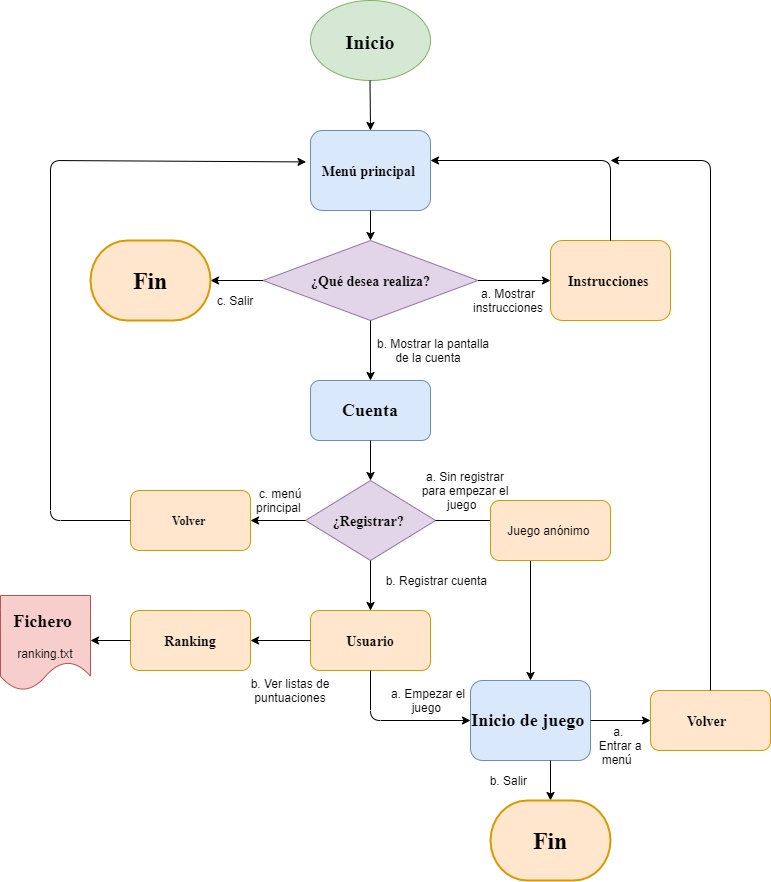

The diagram above was exported from draw.io. Its source (the exported page's mxGraphModel, read from the mxfile embedded in the PNG):
<mxGraphModel dx="1278" dy="548" grid="1" gridSize="10" guides="1" tooltips="1" connect="1" arrows="1" fold="1" page="1" pageScale="1" pageWidth="827" pageHeight="1169" math="0" shadow="0">
  <root>
    <mxCell id="0" />
    <mxCell id="1" parent="0" />
    <mxCell id="jtuFic08YQFWGf_iOHOS-1" value="&lt;h1 style=&quot;text-align: justify&quot;&gt;&lt;font face=&quot;Times New Roman&quot; style=&quot;font-size: 20px&quot;&gt;Inicio&lt;/font&gt;&lt;/h1&gt;" style="ellipse;whiteSpace=wrap;html=1;fillColor=#d5e8d4;strokeColor=#82b366;" parent="1" vertex="1">
      <mxGeometry x="340" y="120" width="120" height="80" as="geometry" />
    </mxCell>
    <mxCell id="jtuFic08YQFWGf_iOHOS-2" value="" style="endArrow=classic;html=1;" parent="1" edge="1">
      <mxGeometry width="50" height="50" relative="1" as="geometry">
        <mxPoint x="399.5" y="200" as="sourcePoint" />
        <mxPoint x="400" y="250" as="targetPoint" />
        <Array as="points">
          <mxPoint x="399.5" y="200" />
        </Array>
      </mxGeometry>
    </mxCell>
    <mxCell id="jtuFic08YQFWGf_iOHOS-4" value="&lt;h3&gt;&lt;font face=&quot;Times New Roman&quot;&gt;Menú principal&amp;nbsp;&lt;/font&gt;&lt;/h3&gt;" style="shape=ext;rounded=1;html=1;whiteSpace=wrap;fillColor=#dae8fc;strokeColor=#6c8ebf;" parent="1" vertex="1">
      <mxGeometry x="340" y="250" width="120" height="80" as="geometry" />
    </mxCell>
    <mxCell id="jtuFic08YQFWGf_iOHOS-6" value="&lt;h3&gt;&lt;font face=&quot;Times New Roman&quot;&gt;¿Qué desea realiza?&lt;/font&gt;&lt;/h3&gt;" style="rhombus;whiteSpace=wrap;html=1;fillColor=#e1d5e7;strokeColor=#9673a6;" parent="1" vertex="1">
      <mxGeometry x="292.5" y="360" width="215" height="80" as="geometry" />
    </mxCell>
    <mxCell id="jtuFic08YQFWGf_iOHOS-11" value="" style="endArrow=classic;html=1;exitX=0.5;exitY=1;exitDx=0;exitDy=0;" parent="1" source="jtuFic08YQFWGf_iOHOS-4" edge="1">
      <mxGeometry width="50" height="50" relative="1" as="geometry">
        <mxPoint x="390" y="440" as="sourcePoint" />
        <mxPoint x="400" y="360" as="targetPoint" />
      </mxGeometry>
    </mxCell>
    <mxCell id="jtuFic08YQFWGf_iOHOS-12" style="edgeStyle=orthogonalEdgeStyle;rounded=0;orthogonalLoop=1;jettySize=auto;html=1;exitX=0.5;exitY=1;exitDx=0;exitDy=0;" parent="1" source="jtuFic08YQFWGf_iOHOS-6" target="jtuFic08YQFWGf_iOHOS-6" edge="1">
      <mxGeometry relative="1" as="geometry" />
    </mxCell>
    <mxCell id="jtuFic08YQFWGf_iOHOS-13" value="" style="endArrow=classic;html=1;exitX=0.5;exitY=1;exitDx=0;exitDy=0;entryX=0.5;entryY=0;entryDx=0;entryDy=0;" parent="1" source="jtuFic08YQFWGf_iOHOS-6" target="jtuFic08YQFWGf_iOHOS-23" edge="1">
      <mxGeometry width="50" height="50" relative="1" as="geometry">
        <mxPoint x="320" y="440" as="sourcePoint" />
        <mxPoint x="320" y="480" as="targetPoint" />
      </mxGeometry>
    </mxCell>
    <mxCell id="jtuFic08YQFWGf_iOHOS-15" value="" style="endArrow=classic;html=1;exitX=0;exitY=0.5;exitDx=0;exitDy=0;" parent="1" source="jtuFic08YQFWGf_iOHOS-6" edge="1">
      <mxGeometry width="50" height="50" relative="1" as="geometry">
        <mxPoint x="390" y="530" as="sourcePoint" />
        <mxPoint x="240" y="400" as="targetPoint" />
      </mxGeometry>
    </mxCell>
    <mxCell id="jtuFic08YQFWGf_iOHOS-16" value="&lt;h3&gt;&lt;font face=&quot;Times New Roman&quot;&gt;Instrucciones&amp;nbsp;&lt;/font&gt;&lt;/h3&gt;" style="shape=ext;rounded=1;html=1;whiteSpace=wrap;fillColor=#ffe6cc;strokeColor=#d79b00;" parent="1" vertex="1">
      <mxGeometry x="580" y="360" width="120" height="80" as="geometry" />
    </mxCell>
    <mxCell id="jtuFic08YQFWGf_iOHOS-17" value="" style="endArrow=classic;html=1;exitX=0.5;exitY=0;exitDx=0;exitDy=0;" parent="1" source="jtuFic08YQFWGf_iOHOS-16" edge="1">
      <mxGeometry width="50" height="50" relative="1" as="geometry">
        <mxPoint x="640" y="357" as="sourcePoint" />
        <mxPoint x="460" y="280" as="targetPoint" />
        <Array as="points">
          <mxPoint x="640" y="280" />
        </Array>
      </mxGeometry>
    </mxCell>
    <mxCell id="jtuFic08YQFWGf_iOHOS-18" value="" style="endArrow=classic;html=1;exitX=1;exitY=0.5;exitDx=0;exitDy=0;entryX=0;entryY=0.5;entryDx=0;entryDy=0;" parent="1" source="jtuFic08YQFWGf_iOHOS-6" target="jtuFic08YQFWGf_iOHOS-16" edge="1">
      <mxGeometry width="50" height="50" relative="1" as="geometry">
        <mxPoint x="390" y="510" as="sourcePoint" />
        <mxPoint x="560" y="400" as="targetPoint" />
      </mxGeometry>
    </mxCell>
    <mxCell id="jtuFic08YQFWGf_iOHOS-20" value="&lt;h2&gt;&lt;font face=&quot;Times New Roman&quot; style=&quot;font-size: 24px&quot;&gt;Fin&lt;/font&gt;&lt;/h2&gt;" style="strokeWidth=2;html=1;shape=mxgraph.flowchart.terminator;whiteSpace=wrap;fillColor=#ffe6cc;strokeColor=#d79b00;" parent="1" vertex="1">
      <mxGeometry x="120" y="360" width="120" height="80" as="geometry" />
    </mxCell>
    <mxCell id="jtuFic08YQFWGf_iOHOS-23" value="&lt;h2&gt;&lt;font face=&quot;Times New Roman&quot;&gt;Cuenta&lt;/font&gt;&lt;/h2&gt;" style="rounded=1;whiteSpace=wrap;html=1;fillColor=#dae8fc;strokeColor=#6c8ebf;" parent="1" vertex="1">
      <mxGeometry x="340" y="500" width="120" height="60" as="geometry" />
    </mxCell>
    <mxCell id="jtuFic08YQFWGf_iOHOS-25" value="&lt;h2&gt;&lt;font face=&quot;Times New Roman&quot;&gt;Inicio de juego&amp;nbsp;&lt;/font&gt;&lt;/h2&gt;" style="rounded=1;whiteSpace=wrap;html=1;fillColor=#dae8fc;strokeColor=#6c8ebf;" parent="1" vertex="1">
      <mxGeometry x="500" y="800" width="120" height="80" as="geometry" />
    </mxCell>
    <mxCell id="jtuFic08YQFWGf_iOHOS-28" value="&lt;h3&gt;&lt;font face=&quot;Times New Roman&quot;&gt;¿Registrar?&amp;nbsp;&lt;/font&gt;&lt;/h3&gt;" style="rhombus;whiteSpace=wrap;html=1;fillColor=#e1d5e7;strokeColor=#9673a6;" parent="1" vertex="1">
      <mxGeometry x="335" y="600" width="130" height="80" as="geometry" />
    </mxCell>
    <mxCell id="jtuFic08YQFWGf_iOHOS-31" value="" style="endArrow=classic;html=1;exitX=0.5;exitY=1;exitDx=0;exitDy=0;entryX=0.5;entryY=0;entryDx=0;entryDy=0;" parent="1" source="jtuFic08YQFWGf_iOHOS-23" target="jtuFic08YQFWGf_iOHOS-28" edge="1">
      <mxGeometry width="50" height="50" relative="1" as="geometry">
        <mxPoint x="400" y="600" as="sourcePoint" />
        <mxPoint x="510" y="570" as="targetPoint" />
      </mxGeometry>
    </mxCell>
    <mxCell id="jtuFic08YQFWGf_iOHOS-33" value="&lt;h4&gt;&lt;font face=&quot;Times New Roman&quot;&gt;Volver&amp;nbsp;&lt;/font&gt;&lt;/h4&gt;" style="rounded=1;whiteSpace=wrap;html=1;fillColor=#ffe6cc;strokeColor=#d79b00;" parent="1" vertex="1">
      <mxGeometry x="160" y="610" width="120" height="60" as="geometry" />
    </mxCell>
    <mxCell id="jtuFic08YQFWGf_iOHOS-34" value="" style="endArrow=classic;html=1;exitX=0;exitY=0.5;exitDx=0;exitDy=0;entryX=1;entryY=0.5;entryDx=0;entryDy=0;" parent="1" source="jtuFic08YQFWGf_iOHOS-28" target="jtuFic08YQFWGf_iOHOS-33" edge="1">
      <mxGeometry width="50" height="50" relative="1" as="geometry">
        <mxPoint x="390" y="610" as="sourcePoint" />
        <mxPoint x="440" y="560" as="targetPoint" />
      </mxGeometry>
    </mxCell>
    <mxCell id="jtuFic08YQFWGf_iOHOS-36" value="" style="endArrow=classic;html=1;exitX=0;exitY=0.5;exitDx=0;exitDy=0;entryX=-0.037;entryY=0.393;entryDx=0;entryDy=0;entryPerimeter=0;" parent="1" source="jtuFic08YQFWGf_iOHOS-33" target="jtuFic08YQFWGf_iOHOS-4" edge="1">
      <mxGeometry width="50" height="50" relative="1" as="geometry">
        <mxPoint x="390" y="460" as="sourcePoint" />
        <mxPoint x="170" y="280" as="targetPoint" />
        <Array as="points">
          <mxPoint x="80" y="640" />
          <mxPoint x="80" y="280" />
        </Array>
      </mxGeometry>
    </mxCell>
    <mxCell id="jtuFic08YQFWGf_iOHOS-37" value="" style="endArrow=classic;html=1;exitX=0.5;exitY=1;exitDx=0;exitDy=0;" parent="1" source="jtuFic08YQFWGf_iOHOS-28" edge="1">
      <mxGeometry width="50" height="50" relative="1" as="geometry">
        <mxPoint x="390" y="860" as="sourcePoint" />
        <mxPoint x="400" y="730" as="targetPoint" />
      </mxGeometry>
    </mxCell>
    <mxCell id="jtuFic08YQFWGf_iOHOS-38" value="&lt;h3&gt;&lt;font face=&quot;Times New Roman&quot;&gt;Usuario&lt;/font&gt;&lt;/h3&gt;" style="rounded=1;whiteSpace=wrap;html=1;fillColor=#ffe6cc;strokeColor=#d79b00;" parent="1" vertex="1">
      <mxGeometry x="340" y="730" width="120" height="60" as="geometry" />
    </mxCell>
    <mxCell id="jtuFic08YQFWGf_iOHOS-39" value="" style="endArrow=classic;html=1;exitX=0.5;exitY=1;exitDx=0;exitDy=0;entryX=0;entryY=0.5;entryDx=0;entryDy=0;" parent="1" source="jtuFic08YQFWGf_iOHOS-38" target="jtuFic08YQFWGf_iOHOS-25" edge="1">
      <mxGeometry width="50" height="50" relative="1" as="geometry">
        <mxPoint x="390" y="840" as="sourcePoint" />
        <mxPoint x="440" y="790" as="targetPoint" />
        <Array as="points">
          <mxPoint x="400" y="840" />
        </Array>
      </mxGeometry>
    </mxCell>
    <mxCell id="jtuFic08YQFWGf_iOHOS-44" value="" style="endArrow=classic;html=1;" parent="1" edge="1">
      <mxGeometry width="50" height="50" relative="1" as="geometry">
        <mxPoint x="580" y="880" as="sourcePoint" />
        <mxPoint x="580" y="920" as="targetPoint" />
      </mxGeometry>
    </mxCell>
    <mxCell id="jtuFic08YQFWGf_iOHOS-45" value="&lt;h2&gt;&lt;font face=&quot;Times New Roman&quot; style=&quot;font-size: 24px&quot;&gt;Fin&lt;/font&gt;&lt;/h2&gt;" style="strokeWidth=2;html=1;shape=mxgraph.flowchart.terminator;whiteSpace=wrap;fillColor=#ffe6cc;strokeColor=#d79b00;" parent="1" vertex="1">
      <mxGeometry x="520" y="920" width="120" height="80" as="geometry" />
    </mxCell>
    <mxCell id="jtuFic08YQFWGf_iOHOS-46" value="" style="endArrow=classic;html=1;exitX=1;exitY=0.5;exitDx=0;exitDy=0;" parent="1" source="jtuFic08YQFWGf_iOHOS-25" edge="1">
      <mxGeometry width="50" height="50" relative="1" as="geometry">
        <mxPoint x="390" y="860" as="sourcePoint" />
        <mxPoint x="680" y="840" as="targetPoint" />
      </mxGeometry>
    </mxCell>
    <mxCell id="jtuFic08YQFWGf_iOHOS-47" value="&lt;h3&gt;&lt;font face=&quot;Times New Roman&quot;&gt;Volver &lt;/font&gt;&amp;nbsp;&lt;/h3&gt;" style="rounded=1;whiteSpace=wrap;html=1;fillColor=#ffe6cc;strokeColor=#d79b00;" parent="1" vertex="1">
      <mxGeometry x="680" y="810" width="120" height="60" as="geometry" />
    </mxCell>
    <mxCell id="jtuFic08YQFWGf_iOHOS-48" value="" style="endArrow=classic;html=1;exitX=0.5;exitY=0;exitDx=0;exitDy=0;" parent="1" source="jtuFic08YQFWGf_iOHOS-47" edge="1">
      <mxGeometry width="50" height="50" relative="1" as="geometry">
        <mxPoint x="390" y="730" as="sourcePoint" />
        <mxPoint x="640" y="280" as="targetPoint" />
        <Array as="points">
          <mxPoint x="740" y="280" />
        </Array>
      </mxGeometry>
    </mxCell>
    <mxCell id="jtuFic08YQFWGf_iOHOS-51" value="" style="endArrow=classic;html=1;exitX=0;exitY=0.5;exitDx=0;exitDy=0;" parent="1" source="jtuFic08YQFWGf_iOHOS-38" edge="1">
      <mxGeometry width="50" height="50" relative="1" as="geometry">
        <mxPoint x="390" y="650" as="sourcePoint" />
        <mxPoint x="280" y="760" as="targetPoint" />
      </mxGeometry>
    </mxCell>
    <mxCell id="jtuFic08YQFWGf_iOHOS-53" value="&lt;h2&gt;&lt;font face=&quot;Times New Roman&quot;&gt;Fichero&lt;/font&gt;&amp;nbsp;&lt;/h2&gt;ranking.txt" style="shape=document;whiteSpace=wrap;html=1;boundedLbl=1;fillColor=#f8cecc;strokeColor=#b85450;" parent="1" vertex="1">
      <mxGeometry x="30" y="715" width="90" height="95" as="geometry" />
    </mxCell>
    <mxCell id="jtuFic08YQFWGf_iOHOS-54" value="&lt;h3&gt;&lt;font face=&quot;Times New Roman&quot;&gt;Ranking&lt;/font&gt;&lt;/h3&gt;" style="rounded=1;whiteSpace=wrap;html=1;fillColor=#ffe6cc;strokeColor=#d79b00;" parent="1" vertex="1">
      <mxGeometry x="160" y="730" width="120" height="60" as="geometry" />
    </mxCell>
    <mxCell id="jtuFic08YQFWGf_iOHOS-55" value="" style="endArrow=classic;html=1;exitX=0;exitY=0.5;exitDx=0;exitDy=0;" parent="1" source="jtuFic08YQFWGf_iOHOS-54" edge="1">
      <mxGeometry width="50" height="50" relative="1" as="geometry">
        <mxPoint x="390" y="640" as="sourcePoint" />
        <mxPoint x="120" y="760" as="targetPoint" />
      </mxGeometry>
    </mxCell>
    <mxCell id="jtuFic08YQFWGf_iOHOS-57" value="c. Salir" style="text;html=1;strokeColor=none;fillColor=none;align=center;verticalAlign=middle;whiteSpace=wrap;rounded=0;" parent="1" vertex="1">
      <mxGeometry x="240" y="410" width="50" height="20" as="geometry" />
    </mxCell>
    <mxCell id="jtuFic08YQFWGf_iOHOS-60" value="a. Mostrar instrucciones" style="text;html=1;strokeColor=none;fillColor=none;align=center;verticalAlign=middle;whiteSpace=wrap;rounded=0;" parent="1" vertex="1">
      <mxGeometry x="507.5" y="410" width="60" height="20" as="geometry" />
    </mxCell>
    <mxCell id="jtuFic08YQFWGf_iOHOS-61" value="b. Mostrar la pantalla de la cuenta&amp;nbsp; &amp;nbsp;" style="text;html=1;strokeColor=none;fillColor=none;align=center;verticalAlign=middle;whiteSpace=wrap;rounded=0;" parent="1" vertex="1">
      <mxGeometry x="400" y="460" width="126" height="20" as="geometry" />
    </mxCell>
    <mxCell id="jtuFic08YQFWGf_iOHOS-62" value="a. Sin registrar para empezar el juego&amp;nbsp;&amp;nbsp;" style="text;html=1;strokeColor=none;fillColor=none;align=center;verticalAlign=middle;whiteSpace=wrap;rounded=0;" parent="1" vertex="1">
      <mxGeometry x="450" y="600" width="90" height="20" as="geometry" />
    </mxCell>
    <mxCell id="jtuFic08YQFWGf_iOHOS-64" value="b. Registrar cuenta&amp;nbsp;" style="text;html=1;strokeColor=none;fillColor=none;align=center;verticalAlign=middle;whiteSpace=wrap;rounded=0;" parent="1" vertex="1">
      <mxGeometry x="410" y="690" width="116" height="20" as="geometry" />
    </mxCell>
    <mxCell id="jtuFic08YQFWGf_iOHOS-65" value="b. Ver listas de puntuaciones" style="text;html=1;strokeColor=none;fillColor=none;align=center;verticalAlign=middle;whiteSpace=wrap;rounded=0;" parent="1" vertex="1">
      <mxGeometry x="260" y="800" width="120" height="20" as="geometry" />
    </mxCell>
    <mxCell id="jtuFic08YQFWGf_iOHOS-66" style="edgeStyle=orthogonalEdgeStyle;rounded=0;orthogonalLoop=1;jettySize=auto;html=1;exitX=0.5;exitY=1;exitDx=0;exitDy=0;" parent="1" source="jtuFic08YQFWGf_iOHOS-65" target="jtuFic08YQFWGf_iOHOS-65" edge="1">
      <mxGeometry relative="1" as="geometry" />
    </mxCell>
    <mxCell id="jtuFic08YQFWGf_iOHOS-67" value="a. Empezar el juego&amp;nbsp;" style="text;html=1;strokeColor=none;fillColor=none;align=center;verticalAlign=middle;whiteSpace=wrap;rounded=0;" parent="1" vertex="1">
      <mxGeometry x="407.5" y="810" width="100" height="20" as="geometry" />
    </mxCell>
    <mxCell id="jtuFic08YQFWGf_iOHOS-68" value="c. menú principal&amp;nbsp;" style="text;html=1;strokeColor=none;fillColor=none;align=center;verticalAlign=middle;whiteSpace=wrap;rounded=0;" parent="1" vertex="1">
      <mxGeometry x="270" y="610" width="80" height="20" as="geometry" />
    </mxCell>
    <mxCell id="jtuFic08YQFWGf_iOHOS-70" value="&lt;br&gt;" style="text;html=1;strokeColor=none;fillColor=none;align=center;verticalAlign=middle;whiteSpace=wrap;rounded=0;" parent="1" vertex="1">
      <mxGeometry x="640" y="770" width="40" height="20" as="geometry" />
    </mxCell>
    <mxCell id="jtuFic08YQFWGf_iOHOS-71" value="b. Salir&amp;nbsp;" style="text;html=1;strokeColor=none;fillColor=none;align=center;verticalAlign=middle;whiteSpace=wrap;rounded=0;" parent="1" vertex="1">
      <mxGeometry x="500" y="890" width="80" height="20" as="geometry" />
    </mxCell>
    <mxCell id="jtuFic08YQFWGf_iOHOS-72" value="a. &lt;br&gt;Entrar a menú&amp;nbsp;&amp;nbsp;" style="text;html=1;strokeColor=none;fillColor=none;align=center;verticalAlign=middle;whiteSpace=wrap;rounded=0;" parent="1" vertex="1">
      <mxGeometry x="620" y="810" width="60" height="110" as="geometry" />
    </mxCell>
    <mxCell id="jtuFic08YQFWGf_iOHOS-75" value="" style="endArrow=classic;html=1;exitX=1;exitY=0.5;exitDx=0;exitDy=0;entryX=0.5;entryY=0;entryDx=0;entryDy=0;" parent="1" source="jtuFic08YQFWGf_iOHOS-28" target="jtuFic08YQFWGf_iOHOS-25" edge="1">
      <mxGeometry width="50" height="50" relative="1" as="geometry">
        <mxPoint x="600" y="670" as="sourcePoint" />
        <mxPoint x="600" y="790" as="targetPoint" />
        <Array as="points">
          <mxPoint x="560" y="640" />
        </Array>
      </mxGeometry>
    </mxCell>
    <mxCell id="jtuFic08YQFWGf_iOHOS-76" value="Juego anónimo&amp;nbsp;" style="rounded=1;whiteSpace=wrap;html=1;fillColor=#ffe6cc;strokeColor=#d79b00;" parent="1" vertex="1">
      <mxGeometry x="520" y="620" width="120" height="60" as="geometry" />
    </mxCell>
  </root>
</mxGraphModel>